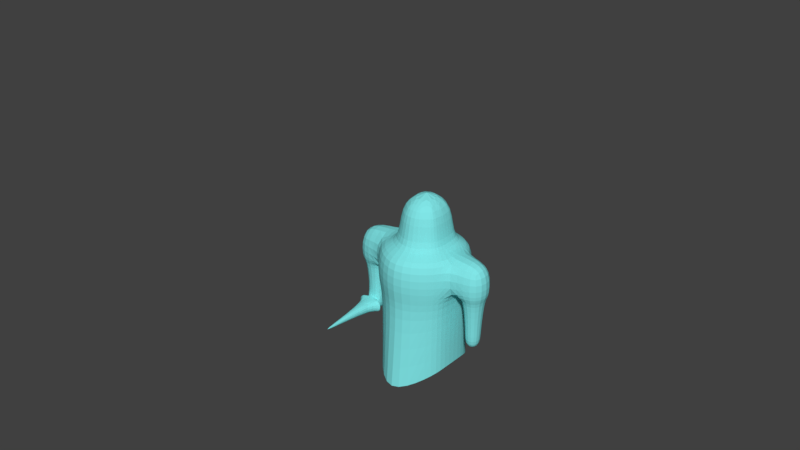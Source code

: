 # Source: Knight.blend  (saved by Blender 2.79.0; exported with 4.5.12 LTS)
import bpy
from mathutils import Matrix  # noqa: F401  (used for matrix-valued properties, if any)

bpy.ops.wm.read_factory_settings(use_empty=True)
scene = bpy.context.scene
scene.name = 'Scene'

# ---- collections
col_collection_1 = bpy.data.collections.new('Collection 1'); scene.collection.children.link(col_collection_1)

# ---- materials (node trees are filled in below, after node groups)
mat_base = bpy.data.materials.new('base')
mat_base.alpha_threshold = 0.0
mat_base.use_transparent_shadow = False
mat_base.diffuse_color = (0.2178, 0.7908, 0.8, 1.0)
mat_base.roughness = 0.5

# ---- material node trees

# ---- world
world_world = bpy.data.worlds.new('World'); scene.world = world_world
world_world.color = (0.05088, 0.05088, 0.05088)
world_world.use_sun_shadow = False
world_world.sun_shadow_jitter_overblur = 0.0
world_world.cycles.sampling_method = 'MANUAL'

# ---- meshes
me_cube = bpy.data.meshes.new('Cube')
me_cube.from_pydata([(0.3024, -1.402, 1.247), (1.202, -0.8621, 1.247), (0.002439, 1.208, 1.247), (-0.5976, 0.9379, 1.247), (-0.5976, -0.8621, 1.247), (1.382, 0.4879, 1.247), (1.202, 0.9379, 1.247), (0.6024, 1.208, 1.247), (-0.7776, -0.4121, 1.247), (-0.7776, 0.4879, 1.247), (1.382, -0.4121, 1.247), (0.6024, 1.208, 0.2475), (1.202, 0.9379, 0.2475), (-0.5976, 0.9379, 0.2475), (0.002439, 1.208, 0.2475), (-0.7776, -0.4121, 0.2475), (-0.7776, 0.4879, 0.2475), (0.3024, -1.402, 0.2475), (-0.5976, -0.8621, 0.2475), (1.382, -0.4121, 0.2475), (1.202, -0.8621, 0.2475), (1.382, 0.4879, 0.2475), (-1.694, 0.4544, 1.247), (-1.694, -0.4456, 1.247), (-1.694, -0.4456, 0.2475), (-1.694, 0.4544, 0.2475), (2.281, -0.4212, 1.247), (2.281, 0.4788, 1.247), (2.281, -0.4212, 0.2475), (2.281, 0.4788, 0.2475), (-0.9448, -0.3106, 0.2475), (-0.9448, 0.3194, 0.2475), (-1.562, -0.3106, 0.2475), (-1.562, 0.3194, 0.2475), (1.593, 0.3438, 0.2475), (1.593, -0.2862, 0.2475), (2.16, 0.3438, 0.2475), (2.16, -0.2862, 0.2475), (-1.037, -0.2161, -0.7525), (-1.037, 0.2249, -0.7525), (-1.47, -0.2161, -0.7525), (-1.47, 0.2249, -0.7525), (1.678, 0.2493, -0.7525), (1.678, -0.1917, -0.7525), (2.075, 0.2493, -0.7525), (2.075, -0.1917, -0.7525), (-1.037, -0.2161, -1.253), (-1.037, 0.2249, -1.253), (-1.47, -0.2161, -1.253), (-1.47, 0.2249, -1.253), (1.678, 0.2493, -1.253), (1.678, -0.1917, -1.253), (2.075, 0.2493, -1.253), (2.075, -0.1917, -1.253), (0.3024, -0.7257, 1.247), (0.8024, -0.4257, 1.247), (0.1358, 0.7243, 1.247), (-0.1976, 0.5743, 1.247), (-0.1976, -0.4257, 1.247), (0.9024, 0.3243, 1.247), (0.8024, 0.5743, 1.247), (0.4691, 0.7243, 1.247), (-0.2976, -0.1757, 1.247), (-0.2976, 0.3243, 1.247), (0.9024, -0.1757, 1.247), (0.3024, -0.7257, 2.247), (0.8024, -0.4257, 2.247), (0.1358, 0.7243, 2.247), (-0.1976, 0.5743, 2.247), (-0.1976, -0.4257, 2.247), (0.9024, 0.3243, 2.247), (0.8024, 0.5743, 2.247), (0.4691, 0.7243, 2.247), (-0.2976, -0.1757, 2.247), (-0.2976, 0.3243, 2.247), (0.9024, -0.1757, 2.247), (0.3024, 0.04616, 2.747), (-1.362, 0.2249, -0.8765), (-1.145, 0.2249, -0.8765), (-1.362, 0.2249, -1.129), (-1.145, 0.2249, -1.129), (-1.362, 0.6749, -0.8765), (-1.145, 0.6749, -0.8765), (-1.362, 0.6749, -1.129), (-1.145, 0.6749, -1.129), (-1.102, -0.2161, -0.8275), (-1.405, -0.2161, -0.8275), (-1.102, -0.2161, -1.178), (-1.405, -0.2161, -1.178), (-1.102, -0.3511, -0.8275), (-1.405, -0.3511, -0.8275), (-1.102, -0.3511, -1.178), (-1.405, -0.3511, -1.178), (-1.713, -0.3511, -0.8275), (-1.713, -0.3511, -1.178), (-1.241, -2.151, -0.9956), (-1.265, -2.151, -0.9956), (-0.7935, -0.3511, -1.178), (-0.7935, -0.3511, -0.8275), (-1.241, -2.151, -1.009), (-1.265, -2.151, -1.009), (1.112, 0.8561, -0.1275), (0.03244, 1.099, -0.1275), (-0.6696, 0.4511, -0.1275), (-0.5076, -0.7639, -0.1275), (1.112, -0.7639, -0.1275), (1.274, 0.4511, -0.1275), (0.5724, 1.099, -0.1275), (-0.5076, 0.8561, -0.1275), (-0.6696, -0.3589, -0.1275), (0.3024, -1.25, -0.1275), (1.274, -0.3589, -0.1275), (1.112, 0.8561, -2.134), (0.03244, 1.356, -2.579), (-0.6696, 0.4511, -1.955), (-0.5076, -0.7639, -2.134), (1.112, -0.7639, -2.134), (1.274, 0.4511, -1.955), (0.5724, 1.356, -2.579), (-0.5076, 0.8561, -2.134), (-0.6696, -0.3589, -1.955), (0.3024, -1.563, -2.579), (1.274, -0.3589, -1.955)], [], [(1, 10, 64, 55), (12, 11, 7, 6), (14, 13, 3, 2), (8, 9, 22, 23), (11, 14, 2, 7), (18, 17, 0, 4), (20, 19, 10, 1), (15, 18, 4, 8), (21, 12, 6, 5), (5, 10, 26, 27), (17, 20, 1, 0), (13, 16, 9, 3), (108, 103, 16, 13), (110, 105, 20, 17), (111, 106, 21, 19), (106, 101, 12, 21), (109, 104, 18, 15), (105, 111, 19, 20), (104, 110, 17, 18), (107, 102, 14, 11), (103, 109, 15, 16), (102, 108, 13, 14), (101, 107, 11, 12), (25, 24, 23, 22), (24, 25, 33, 32), (15, 8, 23, 24), (9, 16, 25, 22), (28, 29, 27, 26), (21, 5, 27, 29), (10, 19, 28, 26), (21, 29, 36, 34), (33, 31, 39, 41), (16, 15, 30, 31), (15, 24, 32, 30), (25, 16, 31, 33), (36, 37, 45, 44), (28, 19, 35, 37), (19, 21, 34, 35), (29, 28, 37, 36), (38, 40, 86, 85), (32, 33, 41, 40), (30, 32, 40, 38), (31, 30, 38, 39), (45, 43, 51, 53), (34, 36, 44, 42), (35, 34, 42, 43), (37, 35, 43, 45), (47, 46, 48, 49), (39, 38, 46, 47), (39, 47, 80, 78), (40, 41, 49, 48), (51, 50, 52, 53), (44, 45, 53, 52), (42, 44, 52, 50), (43, 42, 50, 51), (59, 60, 71, 70), (8, 4, 58, 62), (5, 6, 60, 59), (10, 5, 59, 64), (0, 1, 55, 54), (3, 9, 63, 57), (6, 7, 61, 60), (2, 3, 57, 56), (9, 8, 62, 63), (7, 2, 56, 61), (4, 0, 54, 58), (64, 59, 70, 75), (54, 55, 66, 65), (57, 63, 74, 68), (60, 61, 72, 71), (56, 57, 68, 67), (63, 62, 73, 74), (61, 56, 67, 72), (58, 54, 65, 69), (55, 64, 75, 66), (62, 58, 69, 73), (73, 69, 76), (69, 65, 76), (65, 66, 76), (66, 75, 76), (75, 70, 76), (70, 71, 76), (71, 72, 76), (72, 67, 76), (67, 68, 76), (68, 74, 76), (74, 73, 76), (41, 39, 78, 77), (49, 41, 77, 79), (47, 49, 79, 80), (81, 82, 84, 83), (79, 77, 81, 83), (80, 79, 83, 84), (78, 80, 84, 82), (85, 86, 90, 89), (40, 48, 88, 86), (48, 46, 87, 88), (46, 38, 85, 87), (77, 78, 82, 81), (89, 91, 97, 98), (88, 87, 91, 92), (90, 86, 93), (92, 90, 93, 94), (88, 94, 93, 86), (87, 97, 91), (95, 96, 100, 99), (85, 98, 97, 87), (89, 98, 85), (92, 94, 88), (91, 89, 95, 99), (92, 91, 99, 100), (90, 92, 100, 96), (89, 90, 96, 95), (109, 103, 114, 120), (105, 110, 121, 116), (104, 109, 120, 115), (102, 107, 118, 113), (103, 108, 119, 114), (107, 101, 112, 118), (101, 106, 117, 112), (110, 104, 115, 121), (108, 102, 113, 119), (106, 111, 122, 117), (111, 105, 116, 122)])
_k = set([(77, 78), (77, 79), (78, 80), (79, 80), (89, 90), (89, 91), (90, 92), (91, 92)])
me_cube.attributes.new('sharp_edge', 'BOOLEAN', 'EDGE').data.foreach_set('value', [ (min(e.vertices), max(e.vertices)) in _k for e in me_cube.edges])
me_cube.materials.append(mat_base)
me_cube.use_remesh_preserve_volume = False
me_cube.use_remesh_preserve_attributes = False
me_cube.use_mirror_vertex_groups = False
me_cube.update()
arm_armature = bpy.data.armatures.new('Armature')  # bones are not reproduced

# ---- objects
ob_armature = bpy.data.objects.new('Armature', arm_armature)
ob_cube = bpy.data.objects.new('Cube', me_cube)
ob_empty = bpy.data.objects.new('Empty', None)

# ---- transforms, parenting, visibility, modifiers, constraints
ob_armature.location = (0.3097, 0.01548, -1.623)
ob_armature.show_in_front = True
ob_armature.lineart.crease_threshold = 0.0
ob_cube.parent = ob_armature
ob_cube.matrix_parent_inverse = Matrix(((1.0, 0.0, 0.0, -0.3097), (0.0, 1.0, 0.0, -0.01548), (0.0, 0.0, 1.0, 1.623), (0.0, 0.0, 0.0, 1.0)))
ob_cube.location = (0.0, 0.0, 0.0)
ob_cube.lineart.crease_threshold = 0.0
_vg = ob_cube.vertex_groups.new(name='Bone')
for _i, _w in zip([0, 1, 2, 3, 4, 5, 6, 7, 8, 9, 10, 11, 12, 13, 14, 15, 16, 17, 18, 19, 20, 21, 54, 55, 56, 57, 58, 59, 60, 61, 62, 63, 64, 65, 66, 67, 68, 69, 70, 71, 72, 73, 74, 75, 76, 101, 102, 103, 104, 105, 106, 107, 108, 109, 110, 111, 112, 113, 114, 115, 116, 117, 118, 119, 120, 121, 122], [0.3022, 0.1118, 0.1864, 0.1099, 0.1111, 0.01609, 0.1095, 0.1867, 0.007203, 0.01547, 0.007368, 0.6012, 0.291, 0.2875, 0.5975, 0.09936, 0.1058, 0.6075, 0.2619, 0.09565, 0.2595, 0.1114, 0.1486, 0.1042, 0.1286, 0.1072, 0.1035, 0.08383, 0.1049, 0.1286, 0.08046, 0.08586, 0.08153, 0.3197, 0.315, 0.3176, 0.3137, 0.3146, 0.3125, 0.3131, 0.3174, 0.3129, 0.3127, 0.3127, 0.3203, 0.8304, 0.8831, 0.7888, 0.8248, 0.8276, 0.7893, 0.8844, 0.8296, 0.7848, 0.8781, 0.792, 0.9623, 0.9686, 0.9506, 0.9609, 0.9593, 0.9557, 0.9678, 0.9579, 0.9541, 0.9662, 0.9529]): _vg.add([_i], _w, 'REPLACE')
_vg = ob_cube.vertex_groups.new(name='Bone.001')
for _i, _w in zip([0, 1, 2, 3, 4, 6, 7, 8, 9, 11, 12, 13, 14, 15, 16, 17, 18, 20, 22, 23, 24, 25, 30, 31, 54, 55, 56, 57, 58, 59, 60, 61, 62, 63, 64, 65, 66, 67, 68, 69, 70, 71, 72, 73, 74, 75, 76, 102, 103, 104, 107, 108, 109, 110, 114, 119, 120], [0.3698, 0.1044, 0.5794, 0.7736, 0.7804, 0.08337, 0.2171, 0.8757, 0.867, 0.1105, 0.0344, 0.6073, 0.2682, 0.6723, 0.6763, 0.1904, 0.6353, 0.05188, 0.4931, 0.4955, 0.1037, 0.09253, 0.09065, 0.08081, 0.5491, 0.2016, 0.5734, 0.7189, 0.748, 0.1091, 0.1561, 0.284, 0.8032, 0.7854, 0.1173, 0.3158, 0.3299, 0.3305, 0.3413, 0.3395, 0.3304, 0.3351, 0.3433, 0.3473, 0.3469, 0.3285, 0.3347, 0.0692, 0.1598, 0.1342, 0.02127, 0.1298, 0.162, 0.05605, 0.01989, 0.004833, 0.01494]): _vg.add([_i], _w, 'REPLACE')
_vg = ob_cube.vertex_groups.new(name='Bone.004')
for _i, _w in zip([3, 4, 8, 9, 13, 15, 16, 18, 22, 23, 24, 25, 30, 31, 32, 33, 38, 39, 40, 41, 46, 47, 48, 49, 77, 78, 79, 80, 81, 82, 83, 84, 85, 86, 87, 93, 94, 98, 103, 109], [0.01203, 0.003327, 0.0753, 0.07635, 0.06133, 0.2203, 0.21, 0.05438, 0.5018, 0.4995, 0.8877, 0.9002, 0.891, 0.9039, 0.9761, 0.9753, 0.8833, 0.9475, 0.8616, 0.9308, 0.06098, 0.4598, 0.09412, 0.4505, 0.4378, 0.4649, 0.4607, 0.444, 0.3891, 0.3956, 0.4229, 0.4239, 0.1596, 0.2795, 0.001207, 0.09319, 0.0299, 0.05023, 0.03485, 0.03846]): _vg.add([_i], _w, 'REPLACE')
_vg = ob_cube.vertex_groups.new(name='Bone.005')
for _i, _w in zip([38, 39, 40, 41, 46, 47, 48, 49, 77, 78, 79, 80, 81, 82, 83, 84, 85, 86, 87, 88, 89, 90, 91, 92, 93, 94, 95, 96, 97, 98, 99, 100], [0.1138, 0.05037, 0.1375, 0.06832, 0.939, 0.5401, 0.9058, 0.5495, 0.5618, 0.5345, 0.5392, 0.5559, 0.6107, 0.6041, 0.5769, 0.576, 0.8399, 0.7202, 0.9744, 0.9858, 0.9959, 0.9889, 0.9982, 0.9964, 0.9067, 0.96, 0.9987, 0.9987, 0.9774, 0.9496, 0.9987, 0.9987]): _vg.add([_i], _w, 'REPLACE')
_vg = ob_cube.vertex_groups.new(name='Bone.002')
for _i, _w in zip([0, 1, 2, 3, 4, 5, 6, 7, 10, 11, 12, 13, 14, 17, 18, 19, 20, 21, 26, 27, 28, 29, 34, 35, 54, 55, 56, 57, 58, 59, 60, 61, 62, 63, 64, 65, 66, 67, 68, 69, 70, 71, 72, 73, 74, 75, 76, 101, 102, 105, 106, 107, 110, 111, 116, 117, 122], [0.3183, 0.7578, 0.2162, 0.08354, 0.08042, 0.8598, 0.7723, 0.5778, 0.8752, 0.2613, 0.5988, 0.03337, 0.108, 0.1815, 0.04251, 0.7014, 0.6387, 0.6571, 0.4939, 0.4956, 0.0902, 0.104, 0.08566, 0.07205, 0.2925, 0.6791, 0.2849, 0.156, 0.1329, 0.7822, 0.7206, 0.5742, 0.09342, 0.1047, 0.7783, 0.3577, 0.3475, 0.3444, 0.3369, 0.3383, 0.3483, 0.3435, 0.3317, 0.3315, 0.3317, 0.3504, 0.3394, 0.1276, 0.01998, 0.1327, 0.158, 0.06732, 0.05489, 0.1598, 0.002455, 0.01223, 0.01699]): _vg.add([_i], _w, 'REPLACE')
_vg = ob_cube.vertex_groups.new(name='Bone.003')
for _i, _w in zip([5, 6, 10, 12, 19, 20, 21, 26, 27, 28, 29, 34, 35, 36, 37, 42, 43, 44, 45, 50, 51, 52, 53, 106, 111], [0.0818, 0.01627, 0.07089, 0.06595, 0.1951, 0.04535, 0.2235, 0.5013, 0.4986, 0.9037, 0.8874, 0.8992, 0.9173, 0.9833, 0.9794, 0.9978, 0.9985, 0.9992, 0.9992, 0.9997, 0.9998, 0.9998, 0.9998, 0.03742, 0.02828]): _vg.add([_i], _w, 'REPLACE')
_m = ob_cube.modifiers.new('Subsurf', 'SUBSURF')
_m.uv_smooth = 'PRESERVE_CORNERS'
_m.quality = 2
_m.levels = 0
_m.show_only_control_edges = False
_m = ob_cube.modifiers.new('EdgeSplit', 'EDGE_SPLIT')
_m.use_edge_angle = False
_m = ob_cube.modifiers.new('Armature', 'ARMATURE')
_m.object = ob_armature
ob_empty.location = (-3.515, 5.172, 0.0)
ob_empty.rotation_euler = (1.571, 0.0, 0.0)
ob_empty.scale = (15.0, 15.0, 1.0)
ob_empty.empty_display_type = 'IMAGE'
ob_empty.empty_image_offset = (0.0, 0.0)
ob_empty.color = (1.0, 1.0, 1.0, 0.75)
ob_empty.lineart.crease_threshold = 0.0

# ---- collection membership
col_collection_1.objects.link(ob_armature)
col_collection_1.objects.link(ob_cube)
col_collection_1.objects.link(ob_empty)

# ---- scene / render settings (as saved in the file)
scene.frame_start = 1; scene.frame_end = 30; scene.frame_set(30)
scene.render.engine = 'BLENDER_EEVEE_NEXT'
scene.render.resolution_percentage = 50
scene.render.dither_intensity = 0.0
scene.cycles.use_denoising = False
scene.cycles.samples = 128
scene.cycles.sampling_pattern = 'TABULATED_SOBOL'
scene.cycles.use_adaptive_sampling = False
scene.cycles.use_light_tree = False
scene.cycles.blur_glossy = 0.0
scene.cycles.sample_clamp_indirect = 0.0
scene.view_settings.view_transform = 'Standard'
bpy.context.view_layer.update()

# ---- added for rendering (the .blend has no active camera and no usable light): camera, sun
cam_auto = bpy.data.cameras.new('AutoCamera')
cam_auto.lens = 50.0
cam_auto.sensor_width = 36.0
cam_auto.clip_end = 1000.0
ob_auto_camera = bpy.data.objects.new('AutoCamera', cam_auto)
scene.collection.objects.link(ob_auto_camera)
ob_auto_camera.location = (15.6381, -19.3598, 14.3714)
ob_auto_camera.rotation_euler = (1.09748, -7.21219e-08, 0.694738)
scene.camera = ob_auto_camera
light_auto_sun = bpy.data.lights.new('AutoSun', 'SUN')
light_auto_sun.energy = 3.0
light_auto_sun.angle = 0.0523599
ob_auto_sun = bpy.data.objects.new('AutoSun', light_auto_sun)
scene.collection.objects.link(ob_auto_sun)
ob_auto_sun.rotation_euler = (0.872665, 0.174533, 0.523599)
bpy.context.view_layer.update()

